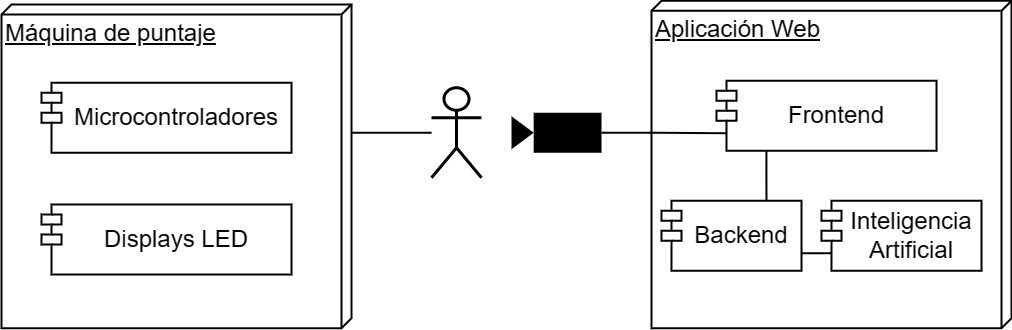

The diagram above was exported from draw.io. Its source (the exported page's mxGraphModel, read from the mxfile embedded in the PNG):
<mxGraphModel dx="2116" dy="746" grid="1" gridSize="10" guides="1" tooltips="1" connect="1" arrows="1" fold="1" page="1" pageScale="1" pageWidth="850" pageHeight="1100" math="0" shadow="0">
  <root>
    <mxCell id="0" />
    <mxCell id="1" parent="0" />
    <mxCell id="BFR-b0NvfY-0XKPa5J-h-9" value="Aplicación Web" style="verticalAlign=top;align=left;spacingTop=8;spacingLeft=2;spacingRight=12;shape=cube;size=10;direction=south;fontStyle=4;html=1;whiteSpace=wrap;fontSize=24;strokeWidth=2;" parent="1" vertex="1">
      <mxGeometry x="330" y="176.25" width="360" height="327.5" as="geometry" />
    </mxCell>
    <mxCell id="BFR-b0NvfY-0XKPa5J-h-24" style="edgeStyle=orthogonalEdgeStyle;rounded=0;orthogonalLoop=1;jettySize=auto;html=1;entryX=0;entryY=0.75;entryDx=10;entryDy=0;entryPerimeter=0;endArrow=none;endFill=0;strokeWidth=2;" parent="1" source="BFR-b0NvfY-0XKPa5J-h-1" target="BFR-b0NvfY-0XKPa5J-h-11" edge="1">
      <mxGeometry relative="1" as="geometry" />
    </mxCell>
    <mxCell id="BFR-b0NvfY-0XKPa5J-h-1" value="" style="shape=mxgraph.signs.tech.video_camera;html=1;pointerEvents=1;fillColor=#000000;strokeColor=none;verticalLabelPosition=bottom;verticalAlign=top;align=center;sketch=0;rotation=-180;" parent="1" vertex="1">
      <mxGeometry x="190" y="288.25" width="90" height="40" as="geometry" />
    </mxCell>
    <mxCell id="BFR-b0NvfY-0XKPa5J-h-28" style="edgeStyle=orthogonalEdgeStyle;rounded=0;orthogonalLoop=1;jettySize=auto;html=1;entryX=0.396;entryY=0;entryDx=0;entryDy=0;entryPerimeter=0;endArrow=none;endFill=0;strokeWidth=2;" parent="1" source="BFR-b0NvfY-0XKPa5J-h-3" target="BFR-b0NvfY-0XKPa5J-h-13" edge="1">
      <mxGeometry relative="1" as="geometry" />
    </mxCell>
    <mxCell id="BFR-b0NvfY-0XKPa5J-h-3" value="" style="shape=umlActor;verticalLabelPosition=bottom;verticalAlign=top;html=1;outlineConnect=0;strokeWidth=3;" parent="1" vertex="1">
      <mxGeometry x="110" y="263.25" width="50" height="90" as="geometry" />
    </mxCell>
    <mxCell id="BFR-b0NvfY-0XKPa5J-h-22" style="edgeStyle=orthogonalEdgeStyle;rounded=0;orthogonalLoop=1;jettySize=auto;html=1;entryX=0.75;entryY=0;entryDx=0;entryDy=0;endArrow=none;endFill=0;exitX=0.227;exitY=0.983;exitDx=0;exitDy=0;exitPerimeter=0;fontSize=24;strokeWidth=2;" parent="1" source="BFR-b0NvfY-0XKPa5J-h-11" target="BFR-b0NvfY-0XKPa5J-h-12" edge="1">
      <mxGeometry relative="1" as="geometry" />
    </mxCell>
    <mxCell id="BFR-b0NvfY-0XKPa5J-h-11" value="Frontend" style="shape=module;align=left;spacingLeft=20;align=center;verticalAlign=middle;whiteSpace=wrap;html=1;fontSize=24;strokeWidth=2;" parent="1" vertex="1">
      <mxGeometry x="395" y="256.25" width="220" height="70" as="geometry" />
    </mxCell>
    <mxCell id="BFR-b0NvfY-0XKPa5J-h-23" style="edgeStyle=orthogonalEdgeStyle;rounded=0;orthogonalLoop=1;jettySize=auto;html=1;entryX=0;entryY=0.75;entryDx=10;entryDy=0;entryPerimeter=0;endArrow=none;endFill=0;exitX=1;exitY=0.75;exitDx=0;exitDy=0;fontSize=24;strokeWidth=2;" parent="1" source="BFR-b0NvfY-0XKPa5J-h-12" target="BFR-b0NvfY-0XKPa5J-h-21" edge="1">
      <mxGeometry relative="1" as="geometry" />
    </mxCell>
    <mxCell id="BFR-b0NvfY-0XKPa5J-h-12" value="Backend" style="shape=module;align=left;spacingLeft=20;align=center;verticalAlign=middle;whiteSpace=wrap;html=1;fontSize=24;strokeWidth=2;" parent="1" vertex="1">
      <mxGeometry x="340" y="376.25" width="140" height="70" as="geometry" />
    </mxCell>
    <mxCell id="BFR-b0NvfY-0XKPa5J-h-13" value="Máquina de puntaje" style="verticalAlign=top;align=left;spacingTop=8;spacingLeft=2;spacingRight=12;shape=cube;size=10;direction=south;fontStyle=4;html=1;whiteSpace=wrap;fontSize=24;strokeWidth=2;" parent="1" vertex="1">
      <mxGeometry x="-320" y="180" width="350" height="323.75" as="geometry" />
    </mxCell>
    <mxCell id="BFR-b0NvfY-0XKPa5J-h-21" value="Inteligencia&lt;br style=&quot;border-color: var(--border-color); font-size: 24px;&quot;&gt;&lt;span style=&quot;border-color: var(--border-color); font-size: 24px;&quot;&gt;Artificial&lt;/span&gt;" style="shape=module;align=left;spacingLeft=20;align=center;verticalAlign=middle;whiteSpace=wrap;html=1;fontSize=24;strokeWidth=2;" parent="1" vertex="1">
      <mxGeometry x="500" y="376.25" width="160" height="70" as="geometry" />
    </mxCell>
    <mxCell id="BFR-b0NvfY-0XKPa5J-h-25" value="Microcontroladores" style="shape=module;align=left;spacingLeft=20;align=center;verticalAlign=middle;whiteSpace=wrap;html=1;fontSize=24;strokeWidth=2;" parent="1" vertex="1">
      <mxGeometry x="-280" y="258.25" width="250" height="70" as="geometry" />
    </mxCell>
    <mxCell id="BFR-b0NvfY-0XKPa5J-h-26" value="Displays LED" style="shape=module;align=left;spacingLeft=20;align=center;verticalAlign=middle;whiteSpace=wrap;html=1;fontSize=24;strokeWidth=2;" parent="1" vertex="1">
      <mxGeometry x="-280" y="380" width="250" height="70" as="geometry" />
    </mxCell>
  </root>
</mxGraphModel>